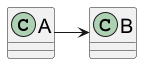

The diagram above was rendered by PlantUML. Its source (embedded in the PNG):
@startuml
skinparamlocked defaultFontSize 20

class A {

}

class B {

}

A -> B

@enduml